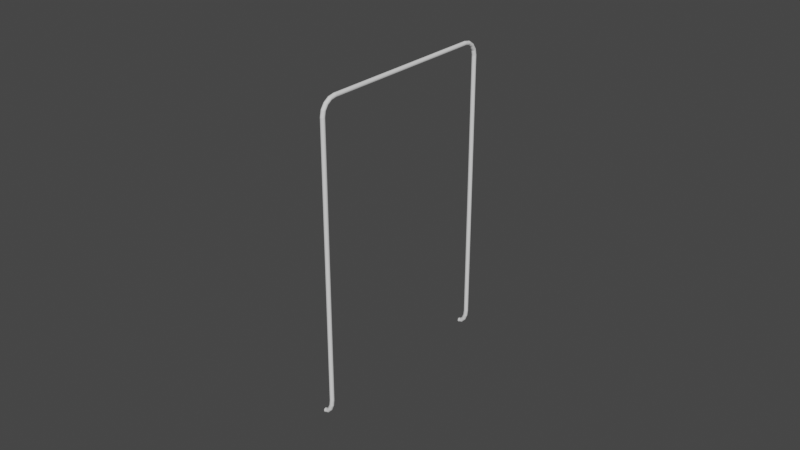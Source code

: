 # Source: NeonDoors.blend  (saved by Blender 2.82.7; exported with 4.5.12 LTS)
import bpy
from mathutils import Matrix  # noqa: F401  (used for matrix-valued properties, if any)

bpy.ops.wm.read_factory_settings(use_empty=True)
scene = bpy.context.scene
scene.name = 'Scene'

# ---- collections
col_collection = bpy.data.collections.new('Collection'); scene.collection.children.link(col_collection)

# ---- world
world_world = bpy.data.worlds.new('World'); scene.world = world_world
world_world.use_nodes = True; world_world.node_tree.nodes.clear()
_N = world_world.node_tree.nodes; _L = world_world.node_tree.links
n0 = _N.new('ShaderNodeOutputWorld'); n0.name = 'World Output'; n0.location = (300, 300)
n1 = _N.new('ShaderNodeBackground'); n1.name = 'Background'; n1.location = (10, 300)
n1.inputs[0].default_value = (0.05088, 0.05088, 0.05088, 1.0)
_L.new(n1.outputs[0], n0.inputs[0])
n0.is_active_output = True
world_world.color = (0.05088, 0.05088, 0.05088)
world_world.use_sun_shadow = False
world_world.sun_shadow_jitter_overblur = 0.0

# ---- curves / text
cu_vert_001 = bpy.data.curves.new('Vert.001', 'CURVE')
cu_vert_001.dimensions = '3D'
_sp = cu_vert_001.splines.new('POLY'); _sp.points.add(21)
_sp.points.foreach_set('co', [0.0, 1.2, 0.3, 0.0, 5e-05, 1.2, 0.3, 0.0, 0.0383, 1.2, 0.3132, 0.0, 0.07073, 1.2, 0.3508, 0.0, 0.09239, 1.2, 0.4071, 0.0, 0.1, 1.2, 0.4735, 0.0, 0.1, 1.2, 3.727, 0.0, 0.1, 1.187, 3.793, 0.0, 0.1, 1.149, 3.849, 0.0, 0.1, 1.093, 3.887, 0.0, 0.1, 1.027, 3.9, 0.0, 0.1, -1.027, 3.9, 0.0, 0.1, -1.093, 3.887, 0.0, 0.1, -1.149, 3.849, 0.0, 0.1, -1.187, 3.793, 0.0, 0.1, -1.2, 3.727, 0.0, 0.1, -1.2, 0.4735, 0.0, 0.09239, -1.2, 0.4071, 0.0, 0.07073, -1.2, 0.3508, 0.0, 0.0383, -1.2, 0.3132, 0.0, 5e-05, -1.2, 0.3, 0.0, 0.0, -1.2, 0.3, 0.0])
_sp.order_v = 0
_sp.resolution_v = 0
_sp.use_endpoint_u = True
_sp.use_smooth = False
cu_vert_001.use_path_clamp = True
cu_vert_001.bevel_mode = 'OBJECT'
cu_vert_001.fill_mode = 'FULL'
cu_beziercircle = bpy.data.curves.new('BezierCircle', 'CURVE')
cu_beziercircle.dimensions = '3D'
_sp = cu_beziercircle.splines.new('BEZIER'); _sp.bezier_points.add(3)
_sp.bezier_points.foreach_set('co', [-1.0, 0.0, 0.0, 0.0, 1.0, 0.0, 1.0, 0.0, 0.0, 0.0, -1.0, 0.0])
_sp.bezier_points.foreach_set('handle_left', [-1.0, -0.5521, 0.0, -0.5521, 1.0, 0.0, 1.0, 0.5521, 0.0, 0.5521, -1.0, 0.0])
_sp.bezier_points.foreach_set('handle_right', [-1.0, 0.5521, 0.0, 0.5521, 1.0, 0.0, 1.0, -0.5521, 0.0, -0.5521, -1.0, 0.0])
for _p, _l, _r in zip(_sp.bezier_points, ['AUTO', 'AUTO', 'AUTO', 'AUTO'], ['AUTO', 'AUTO', 'AUTO', 'AUTO']): _p.handle_left_type = _l; _p.handle_right_type = _r
_sp.order_u = 0
_sp.order_v = 0
_sp.use_cyclic_u = True
cu_beziercircle.use_path = True
cu_beziercircle.use_path_clamp = True
cu_beziercircle.fill_mode = 'FULL'

# ---- objects
ob_vert_001 = bpy.data.objects.new('Vert.001', cu_vert_001)
ob_beziercircle = bpy.data.objects.new('BezierCircle', cu_beziercircle)

# ---- transforms, parenting, visibility, modifiers, constraints
ob_vert_001.location = (0.0, 0.0, 0.0)
ob_vert_001.lineart.crease_threshold = 0.0
ob_beziercircle.location = (0.0, 0.0, 0.0)
ob_beziercircle.scale = (0.025, 0.025, 0.025)
ob_beziercircle.lineart.crease_threshold = 0.0
cu_vert_001.bevel_object = ob_beziercircle

# ---- collection membership
col_collection.objects.link(ob_vert_001)
col_collection.objects.link(ob_beziercircle)

# ---- scene / render settings (as saved in the file)
scene.frame_start = 1; scene.frame_end = 250; scene.frame_set(1)
scene.render.engine = 'BLENDER_EEVEE_NEXT'
scene.cycles.use_denoising = False
scene.cycles.samples = 128
scene.cycles.sampling_pattern = 'TABULATED_SOBOL'
scene.cycles.use_adaptive_sampling = False
scene.cycles.use_light_tree = False
scene.view_settings.view_transform = 'Filmic'
bpy.context.view_layer.update()

# ---- added for rendering (the .blend has no active camera and no usable light): camera, sun
cam_auto = bpy.data.cameras.new('AutoCamera')
cam_auto.lens = 50.0
cam_auto.sensor_width = 36.0
cam_auto.clip_end = 1000.0
ob_auto_camera = bpy.data.objects.new('AutoCamera', cam_auto)
scene.collection.objects.link(ob_auto_camera)
ob_auto_camera.location = (6.91975, -8.2437, 7.5958)
ob_auto_camera.rotation_euler = (1.09748, -7.21219e-08, 0.694738)
scene.camera = ob_auto_camera
light_auto_sun = bpy.data.lights.new('AutoSun', 'SUN')
light_auto_sun.energy = 3.0
light_auto_sun.angle = 0.0523599
ob_auto_sun = bpy.data.objects.new('AutoSun', light_auto_sun)
scene.collection.objects.link(ob_auto_sun)
ob_auto_sun.rotation_euler = (0.872665, 0.174533, 0.523599)
bpy.context.view_layer.update()
